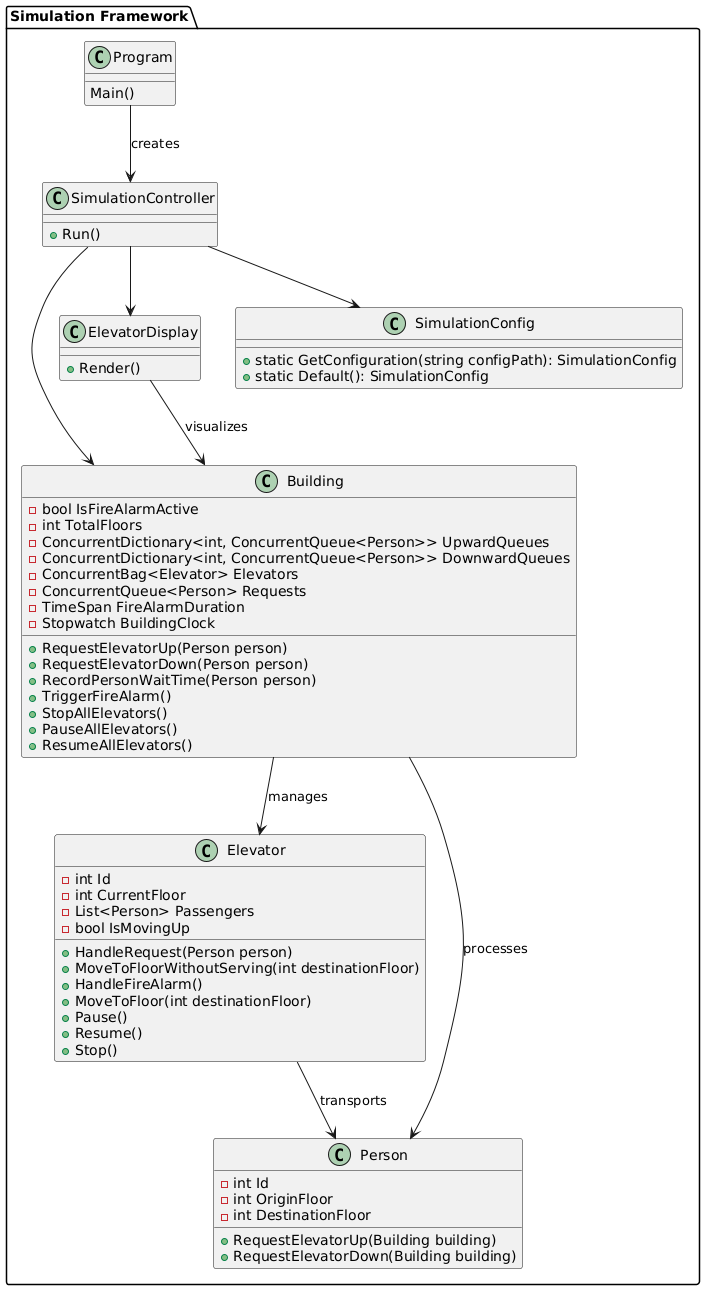

The diagram above was rendered by PlantUML. Its source (embedded in the PNG):
@startuml
package "Simulation Framework" {
  class Program {
    Main()
  }

  class Building {
    - bool IsFireAlarmActive
    - int TotalFloors
    - ConcurrentDictionary<int, ConcurrentQueue<Person>> UpwardQueues
    - ConcurrentDictionary<int, ConcurrentQueue<Person>> DownwardQueues
    - ConcurrentBag<Elevator> Elevators
    - ConcurrentQueue<Person> Requests
    - TimeSpan FireAlarmDuration
    - Stopwatch BuildingClock
    + RequestElevatorUp(Person person)
    + RequestElevatorDown(Person person)
    + RecordPersonWaitTime(Person person)
    + TriggerFireAlarm()
    + StopAllElevators()
    + PauseAllElevators()
    + ResumeAllElevators()
  }

  class Elevator {
    - int Id
    - int CurrentFloor
    - List<Person> Passengers
    - bool IsMovingUp
    + HandleRequest(Person person)
    + MoveToFloorWithoutServing(int destinationFloor)
    + HandleFireAlarm()
    + MoveToFloor(int destinationFloor)
    + Pause()
    + Resume()
    + Stop()
  }

  class Person {
    - int Id
    - int OriginFloor
    - int DestinationFloor
    + RequestElevatorUp(Building building)
    + RequestElevatorDown(Building building)
  }

  class ElevatorDisplay {
    + Render()
  }

  class SimulationConfig {
    + static GetConfiguration(string configPath): SimulationConfig
    + static Default(): SimulationConfig
  }

  class SimulationController {
    + Run()
  }

  Program --> SimulationController : creates
  SimulationController --> Building
  SimulationController --> ElevatorDisplay
  SimulationController --> SimulationConfig

  Building --> Elevator : manages
  Building --> Person : processes
  Elevator --> Person : transports
  ElevatorDisplay --> Building : visualizes
}
@enduml